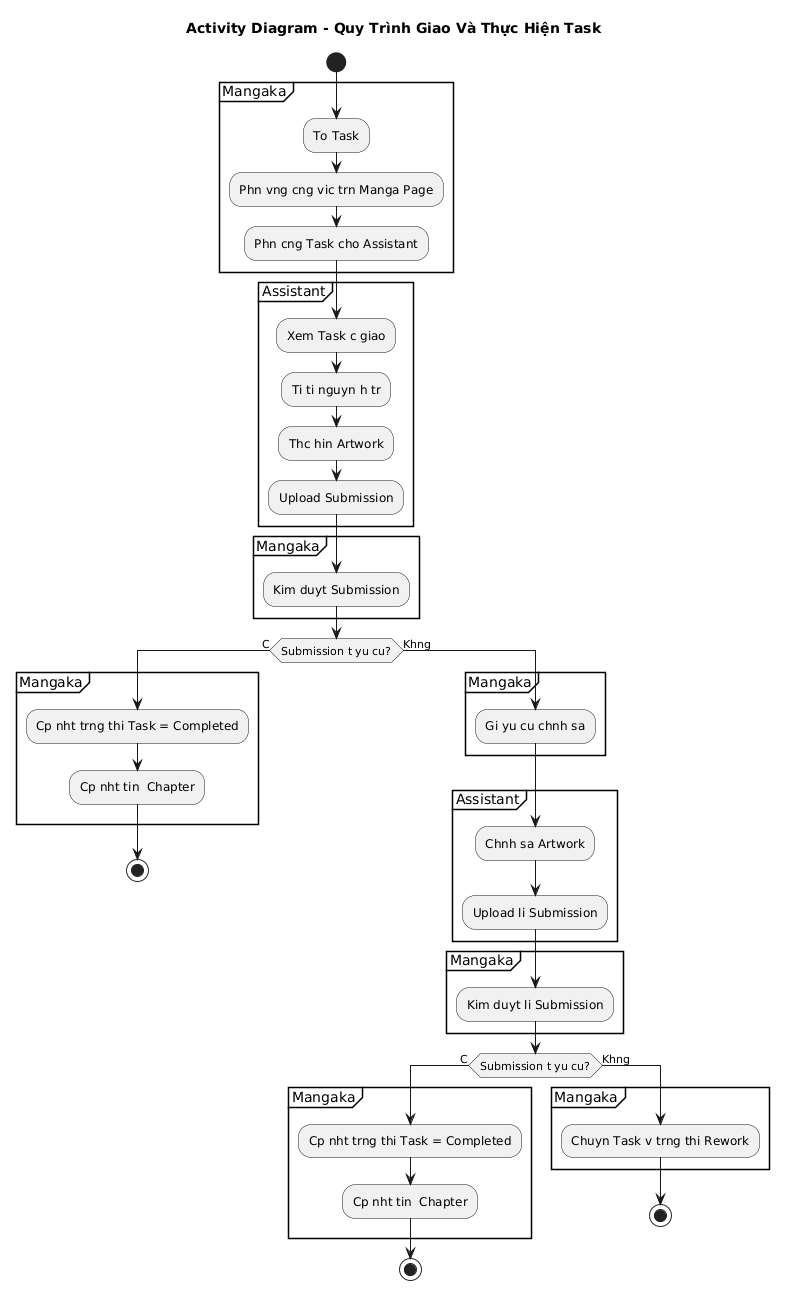

The diagram above was rendered by PlantUML. Its source (embedded in the PNG):
@startuml
title Activity Diagram - Quy Trình Giao Và Thực Hiện Task

skinparam backgroundColor white
skinparam shadowing false
skinparam linetype ortho
skinparam activityDiamondOrientation vertical

start

partition Mangaka {
  :Tạo Task;
  :Phân vùng công việc trên Manga Page;
  :Phân công Task cho Assistant;
}

partition Assistant {
  :Xem Task được giao;
  :Tải tài nguyên hỗ trợ;
  :Thực hiện Artwork;
  :Upload Submission;
}

partition Mangaka {
  :Kiểm duyệt Submission;
}

if (Submission đạt yêu cầu?) then (Có)
  partition Mangaka {
    :Cập nhật trạng thái Task = Completed;
    :Cập nhật tiến độ Chapter;
  }
  stop
else (Không)
  partition Mangaka {
    :Gửi yêu cầu chỉnh sửa;
  }
  partition Assistant {
    :Chỉnh sửa Artwork;
    :Upload lại Submission;
  }
  partition Mangaka {
    :Kiểm duyệt lại Submission;
  }

  if (Submission đạt yêu cầu?) then (Có)
    partition Mangaka {
      :Cập nhật trạng thái Task = Completed;
      :Cập nhật tiến độ Chapter;
    }
    stop
  else (Không)
    partition Mangaka {
      :Chuyển Task về trạng thái Rework;
    }
    stop
  endif
endif
@enduml